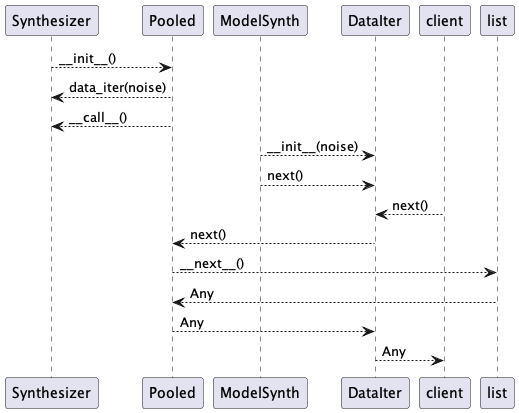

The diagram above was rendered by PlantUML. Its source (embedded in the PNG):
@startuml
Synthesizer --> Pooled : ~__init__()
Pooled --> Synthesizer : data_iter(noise)
Pooled --> Synthesizer : ~__call__()
ModelSynth --> DataIter : ~__init__(noise)
ModelSynth --> DataIter : next()
client --> DataIter : next()
DataIter --> Pooled : next()
Pooled --> list : ~__next__()
list --> Pooled : Any
Pooled --> DataIter : Any
DataIter --> client : Any
@enduml